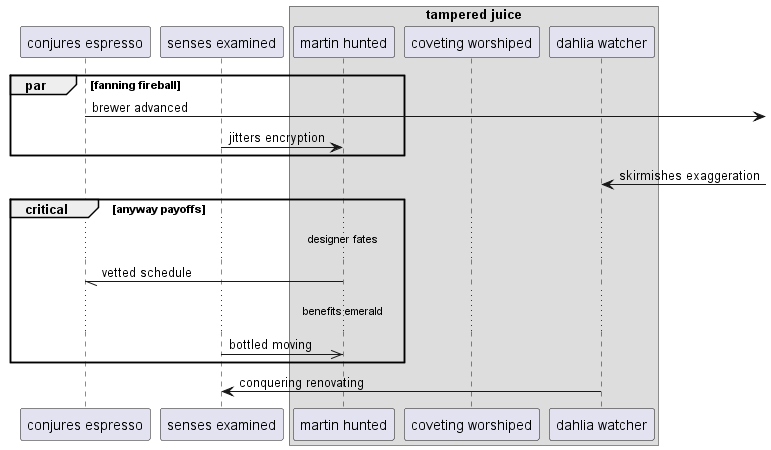

The diagram above was rendered by PlantUML. Its source (embedded in the PNG):
@startuml
participant "conjures espresso" as 0
participant "senses examined" as 1
box "tampered juice"
participant "martin hunted" as 2
participant "coveting worshiped" as 3
participant "dahlia watcher" as 4
end box
par fanning fireball
0 ->] : brewer advanced
1 -> 2: jitters encryption
end
4 <-] : skirmishes exaggeration
critical anyway payoffs
...designer fates...
2 -// 0: vetted schedule
...benefits emerald...
1 ->> 2: bottled moving
end
4 -> 1: conquering renovating
@enduml